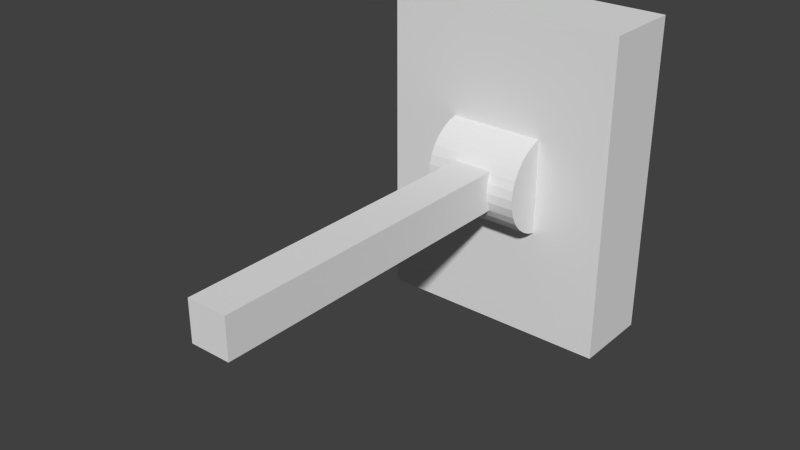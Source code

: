 # Source: lever.blend  (saved by Blender 2.71.0; exported with 4.5.12 LTS)
import bpy
from mathutils import Matrix  # noqa: F401  (used for matrix-valued properties, if any)

bpy.ops.wm.read_factory_settings(use_empty=True)
scene = bpy.context.scene
scene.name = 'Scene'

# ---- collections
col_collection_1 = bpy.data.collections.new('Collection 1'); scene.collection.children.link(col_collection_1)

# ---- world
world_world = bpy.data.worlds.new('World'); scene.world = world_world
world_world.color = (0.05088, 0.05088, 0.05088)
world_world.use_sun_shadow = False
world_world.sun_shadow_jitter_overblur = 0.0
world_world.cycles.sampling_method = 'MANUAL'
world_world.cycles.sample_map_resolution = 256

# ---- meshes
me_cylinder = bpy.data.meshes.new('Cylinder')
me_cylinder.from_pydata([(0.9808, -0.1951, -1.0), (0.9808, -0.1951, 1.0), (0.9239, -0.3827, -1.0), (0.9239, -0.3827, 1.0), (0.8315, -0.5556, -1.0), (0.8315, -0.5556, 1.0), (0.7071, -0.7071, -1.0), (0.7071, -0.7071, 1.0), (0.5556, -0.8315, -1.0), (0.5556, -0.8315, 1.0), (0.3827, -0.9239, -1.0), (0.3827, -0.9239, 1.0), (0.1951, -0.9808, -1.0), (0.1951, -0.9808, 1.0), (-3.258e-07, -1.0, -1.0), (-3.258e-07, -1.0, 1.0), (-0.1951, -0.9808, -1.0), (-0.1951, -0.9808, 1.0), (-0.3827, -0.9239, -1.0), (-0.3827, -0.9239, 1.0), (-0.5556, -0.8315, -1.0), (-0.5556, -0.8315, 1.0), (-0.7071, -0.7071, -1.0), (-0.7071, -0.7071, 1.0), (-0.8315, -0.5556, -1.0), (-0.8315, -0.5556, 1.0), (-0.9239, -0.3827, -1.0), (-0.9239, -0.3827, 1.0), (-0.9808, -0.1951, -1.0), (-0.9808, -0.1951, 1.0)], [], [(0, 1, 3, 2), (2, 3, 5, 4), (4, 5, 7, 6), (6, 7, 9, 8), (8, 9, 11, 10), (10, 11, 13, 12), (12, 13, 15, 14), (14, 15, 17, 16), (16, 17, 19, 18), (18, 19, 21, 20), (20, 21, 23, 22), (22, 23, 25, 24), (24, 25, 27, 26), (26, 27, 29, 28), (0, 2, 4, 6, 8, 10, 12, 14, 16, 18, 20, 22, 24, 26, 28), (3, 1, 29, 27, 25, 23, 21, 19, 17, 15, 13, 11, 9, 7, 5), (0, 28, 29, 1)])
_uv = me_cylinder.uv_layers.new(name='UVMap')
_uv.uv.foreach_set('vector', [-0.007727, 0.8644, -0.007728, 0.1358, 0.06369, 0.1358, 0.06369, 0.8644, 0.06369, 0.8644, 0.06369, 0.1358, 0.1351, 0.1358, 0.1351, 0.8644, 0.1351, 0.8644, 0.1351, 0.1358, 0.2065, 0.1358, 0.2065, 0.8644, 0.2065, 0.8644, 0.2065, 0.1358, 0.2779, 0.1358, 0.2779, 0.8644, 0.2779, 0.8644, 0.2779, 0.1358, 0.3494, 0.1358, 0.3494, 0.8644, 0.3494, 0.8644, 0.3494, 0.1358, 0.4208, 0.1358, 0.4208, 0.8644, 0.4208, 0.8644, 0.4208, 0.1358, 0.4922, 0.1358, 0.4922, 0.8644, 0.4922, 0.8644, 0.4922, 0.1358, 0.5636, 0.1358, 0.5636, 0.8644, 0.5636, 0.8644, 0.5636, 0.1358, 0.635, 0.1358, 0.635, 0.8644, 0.635, 0.8644, 0.635, 0.1358, 0.7064, 0.1358, 0.7064, 0.8644, 0.7064, 0.8644, 0.7064, 0.1358, 0.7779, 0.1358, 0.7779, 0.8644, 0.7779, 0.8644, 0.7779, 0.1358, 0.8493, 0.1358, 0.8493, 0.8644, 0.8493, 0.8644, 0.8493, 0.1358, 0.9207, 0.1358, 0.9207, 0.8644, 0.9207, 0.8644, 0.9207, 0.1358, 0.9921, 0.1358, 0.9921, 0.8644, 2.384e-07, 1.0, 0.02901, 0.9044, 0.07611, 0.8163, 0.1395, 0.739, 0.2167, 0.6756, 0.3049, 0.6285, 0.4005, 0.5995, 0.4999, 0.5897, 0.5994, 0.5995, 0.695, 0.6285, 0.7831, 0.6756, 0.8604, 0.739, 0.9238, 0.8163, 0.9709, 0.9044, 0.9999, 1.0, 0.9709, 0.9044, 0.9999, 1.0, 0.0, 1.0, 0.02901, 0.9044, 0.07611, 0.8163, 0.1395, 0.739, 0.2167, 0.6756, 0.3049, 0.6285, 0.4005, 0.5995, 0.4999, 0.5897, 0.5994, 0.5995, 0.695, 0.6285, 0.7831, 0.6756, 0.8604, 0.739, 0.9238, 0.8162, 0.0, 0.0, 0.0, 0.0, 0.0, 0.0, 0.0, 0.0])
me_cylinder.use_remesh_preserve_volume = False
me_cylinder.use_remesh_preserve_attributes = False
me_cylinder.use_mirror_vertex_groups = False
me_cylinder.update()
me_cube_002 = bpy.data.meshes.new('Cube.002')
me_cube_002.from_pydata([(-1.0, -0.25, -1.0), (-1.0, 0.25, -1.0), (1.0, 0.25, -1.0), (1.0, -0.25, -1.0), (-1.0, -0.25, 1.0), (-1.0, 0.25, 1.0), (1.0, 0.25, 1.0), (1.0, -0.25, 1.0)], [], [(4, 5, 1, 0), (5, 6, 2, 1), (6, 7, 3, 2), (7, 4, 0, 3), (0, 1, 2, 3), (7, 6, 5, 4)])
_uv = me_cube_002.uv_layers.new(name='UVMap')
_uv.uv.foreach_set('vector', [0.4375, 0.625, 0.4375, 0.0, 0.5625, 0.0, 0.5625, 0.625, 0.0, 0.0, 0.0, 0.0, 0.0, 0.0, 0.0, 0.0, 0.5625, 0.0, 0.5625, 0.625, 0.4375, 0.625, 0.4375, 0.0, 0.5625, 0.625, 0.4375, 0.625, 0.4375, 0.5, 0.5625, 0.5, 0.4375, 0.625, 0.4375, 0.0, 0.5625, 0.0, 0.5625, 0.625, 0.4375, 0.625, 0.4375, 0.0, 0.5625, 0.0, 0.5625, 0.625])
me_cube_002.use_remesh_preserve_volume = False
me_cube_002.use_remesh_preserve_attributes = False
me_cube_002.use_mirror_vertex_groups = False
me_cube_002.update()
me_cube_001 = bpy.data.meshes.new('Cube.001')
me_cube_001.from_pydata([(-1.0, -1.0, -1.0), (-1.0, 1.0, -1.0), (1.0, 1.0, -1.0), (1.0, -1.0, -1.0), (-1.0, -1.0, 1.0), (-1.0, 1.0, 1.0), (1.0, 1.0, 1.0), (1.0, -1.0, 1.0)], [], [(4, 5, 1, 0), (5, 6, 2, 1), (6, 7, 3, 2), (7, 4, 0, 3), (0, 1, 2, 3), (7, 6, 5, 4)])
_uv = me_cube_001.uv_layers.new(name='UVMap')
_uv.uv.foreach_set('vector', [0.0001, 0.0001001, 0.9999, 9.998e-05, 0.9999, 0.9999, 9.998e-05, 0.9999, 0.0001, 0.0001001, 0.9999, 9.998e-05, 0.9999, 0.9999, 9.998e-05, 0.9999, 0.9999, 0.9999, 9.998e-05, 0.9999, 0.0001001, 9.998e-05, 0.9999, 9.998e-05, 0.9999, 0.9999, 9.998e-05, 0.9999, 0.0001001, 9.998e-05, 0.9999, 9.998e-05, 9.998e-05, 0.4999, 9.998e-05, 9.998e-05, 0.9999, 9.998e-05, 0.9999, 0.4999, 0.0001002, 1.0, 9.799e-05, 0.5002, 1.0, 0.5001, 1.0, 0.9999])
me_cube_001.use_remesh_preserve_volume = False
me_cube_001.use_remesh_preserve_attributes = False
me_cube_001.use_mirror_vertex_groups = False
me_cube_001.update()

# ---- objects
ob_cylinder = bpy.data.objects.new('Cylinder', me_cylinder)
ob_cube = bpy.data.objects.new('Cube', me_cube_002)
ob_cube_001 = bpy.data.objects.new('Cube.001', me_cube_001)

# ---- transforms, parenting, visibility, modifiers, constraints
ob_cylinder.location = (0.0, -1.087, 1.5)
ob_cylinder.rotation_euler = (-0.0, 1.571, 0.0)
ob_cylinder.scale = (0.06118, 0.06212, 0.06)
ob_cylinder.lineart.crease_threshold = 0.0
ob_cube.location = (0.0, -1.3, 1.5)
ob_cube.scale = (0.025, 1.0, 0.025)
ob_cube.lineart.crease_threshold = 0.0
ob_cube_001.location = (0.0, -1.05, 1.5)
ob_cube_001.scale = (0.15, 0.05, 0.2)
ob_cube_001.lineart.crease_threshold = 0.0

# ---- collection membership
col_collection_1.objects.link(ob_cylinder)
col_collection_1.objects.link(ob_cube)
col_collection_1.objects.link(ob_cube_001)

# ---- scene / render settings (as saved in the file)
scene.frame_start = 1; scene.frame_end = 250; scene.frame_set(1)
scene.render.engine = 'BLENDER_EEVEE_NEXT'
scene.render.resolution_percentage = 50
scene.render.dither_intensity = 0.0
scene.cycles.use_denoising = False
scene.cycles.samples = 10
scene.cycles.sampling_pattern = 'TABULATED_SOBOL'
scene.cycles.light_sampling_threshold = 0.0
scene.cycles.use_adaptive_sampling = False
scene.cycles.use_light_tree = False
scene.cycles.blur_glossy = 0.0
scene.cycles.volume_bounces = 1
scene.cycles.pixel_filter_type = 'GAUSSIAN'
scene.cycles.sample_clamp_indirect = 0.0
scene.view_settings.view_transform = 'Standard'
bpy.context.view_layer.update()

# ---- added for rendering (the .blend has no active camera and no usable light): camera, sun
cam_auto = bpy.data.cameras.new('AutoCamera')
cam_auto.lens = 50.0
cam_auto.sensor_width = 36.0
cam_auto.clip_end = 1000.0
ob_auto_camera = bpy.data.objects.new('AutoCamera', cam_auto)
scene.collection.objects.link(ob_auto_camera)
ob_auto_camera.location = (0.687723, -2.10027, 2.05018)
ob_auto_camera.rotation_euler = (1.09748, -7.21219e-08, 0.694738)
scene.camera = ob_auto_camera
light_auto_sun = bpy.data.lights.new('AutoSun', 'SUN')
light_auto_sun.energy = 3.0
light_auto_sun.angle = 0.0523599
ob_auto_sun = bpy.data.objects.new('AutoSun', light_auto_sun)
scene.collection.objects.link(ob_auto_sun)
ob_auto_sun.rotation_euler = (0.872665, 0.174533, 0.523599)
bpy.context.view_layer.update()
